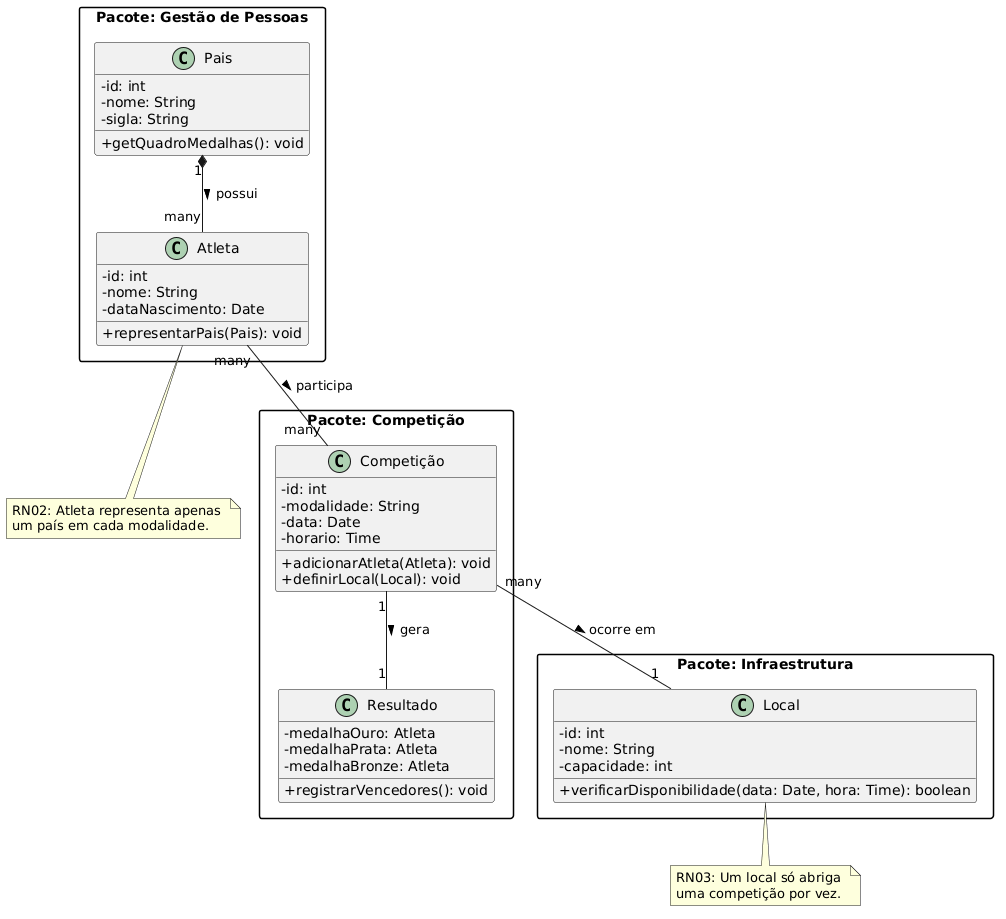

The diagram above was rendered by PlantUML. Its source (embedded in the PNG):
@startuml
' Configurações visuais
skinparam classAttributeIconSize 0
skinparam packageStyle rect

package "Pacote: Gestão de Pessoas" {
    class Pais {
        - id: int
        - nome: String
        - sigla: String
        + getQuadroMedalhas(): void
    }

    class Atleta {
        - id: int
        - nome: String
        - dataNascimento: Date
        + representarPais(Pais): void
    }
}

package "Pacote: Infraestrutura" {
    class Local {
        - id: int
        - nome: String
        - capacidade: int
        + verificarDisponibilidade(data: Date, hora: Time): boolean
    }
}

package "Pacote: Competição" {
    class Competição {
        - id: int
        - modalidade: String
        - data: Date
        - horario: Time
        + adicionarAtleta(Atleta): void
        + definirLocal(Local): void
    }

    class Resultado {
        - medalhaOuro: Atleta
        - medalhaPrata: Atleta
        - medalhaBronze: Atleta
        + registrarVencedores(): void
    }
}

' Relacionamentos (Regras de Negócio)
Pais "1" *-- "many" Atleta : possui >
Atleta "many" -- "many" Competição : participa >
Competição "many" -- "1" Local : ocorre em >
Competição "1" -- "1" Resultado : gera >

' Notas para reforçar as Regras de Negócio da atividade
note bottom of Atleta
  RN02: Atleta representa apenas 
  um país em cada modalidade.
end note

note bottom of Local
  RN03: Um local só abriga 
  uma competição por vez.
end note
@enduml